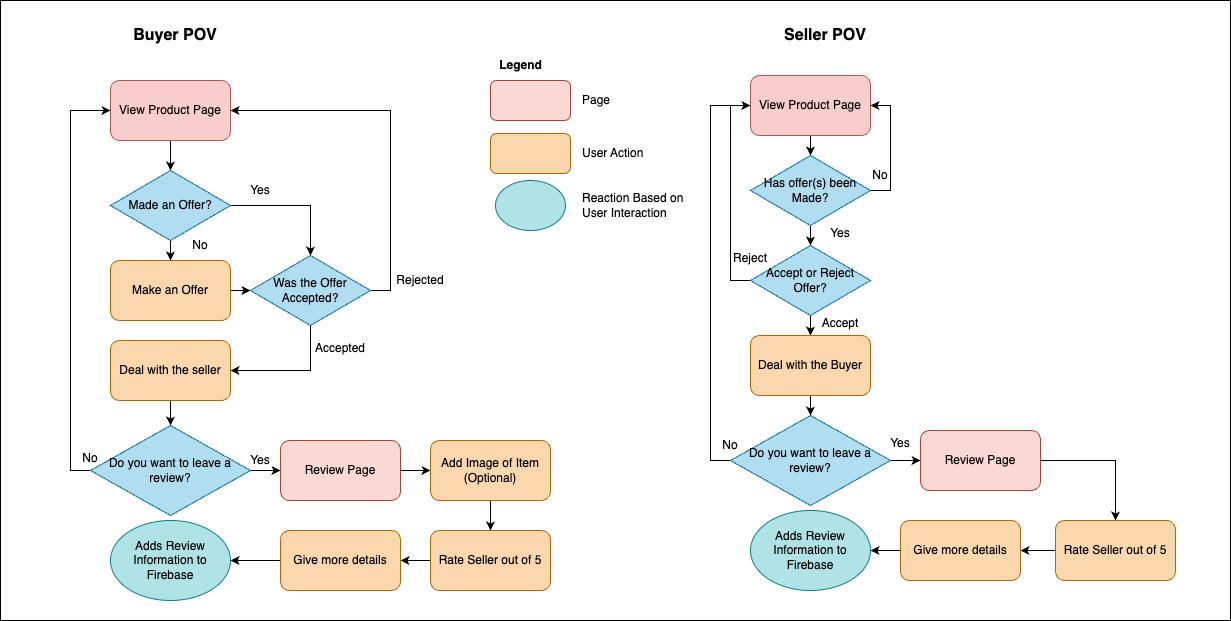

The diagram above was exported from draw.io. Its source (the exported page's mxGraphModel, read from the mxfile embedded in the PNG):
<mxGraphModel dx="1224" dy="540" grid="1" gridSize="10" guides="1" tooltips="1" connect="1" arrows="1" fold="1" page="1" pageScale="1" pageWidth="850" pageHeight="1100" math="0" shadow="0">
  <root>
    <mxCell id="0" />
    <mxCell id="1" parent="0" />
    <mxCell id="pP27NOjCeR2UWWNUJagE-1" value="" style="rounded=1;whiteSpace=wrap;html=1;fillColor=#fad9d5;strokeColor=#ae4132;" parent="1" vertex="1">
      <mxGeometry x="650" y="80" width="80" height="40" as="geometry" />
    </mxCell>
    <mxCell id="pP27NOjCeR2UWWNUJagE-2" value="" style="rounded=1;whiteSpace=wrap;html=1;fillColor=#fad7ac;strokeColor=#b46504;" parent="1" vertex="1">
      <mxGeometry x="650" y="133" width="80" height="40" as="geometry" />
    </mxCell>
    <mxCell id="pP27NOjCeR2UWWNUJagE-3" value="&lt;b&gt;Legend&lt;/b&gt;" style="text;html=1;align=center;verticalAlign=middle;resizable=0;points=[];autosize=1;strokeColor=none;fillColor=none;" parent="1" vertex="1">
      <mxGeometry x="645" y="50" width="70" height="30" as="geometry" />
    </mxCell>
    <mxCell id="pP27NOjCeR2UWWNUJagE-4" value="" style="ellipse;whiteSpace=wrap;html=1;fillColor=#b0e3e6;strokeColor=#0e8088;" parent="1" vertex="1">
      <mxGeometry x="655" y="180" width="70" height="50" as="geometry" />
    </mxCell>
    <mxCell id="pP27NOjCeR2UWWNUJagE-5" value="Page" style="text;html=1;align=left;verticalAlign=middle;whiteSpace=wrap;rounded=0;" parent="1" vertex="1">
      <mxGeometry x="740" y="85" width="60" height="30" as="geometry" />
    </mxCell>
    <mxCell id="pP27NOjCeR2UWWNUJagE-6" value="User Action" style="text;html=1;align=left;verticalAlign=middle;whiteSpace=wrap;rounded=0;" parent="1" vertex="1">
      <mxGeometry x="740" y="138" width="80" height="30" as="geometry" />
    </mxCell>
    <mxCell id="pP27NOjCeR2UWWNUJagE-7" value="Reaction Based on User Interaction" style="text;html=1;align=left;verticalAlign=middle;whiteSpace=wrap;rounded=0;" parent="1" vertex="1">
      <mxGeometry x="740" y="190" width="110" height="30" as="geometry" />
    </mxCell>
    <mxCell id="PvspGPX42pbOGRMhgGN1-4" style="edgeStyle=orthogonalEdgeStyle;rounded=0;orthogonalLoop=1;jettySize=auto;html=1;exitX=0.5;exitY=1;exitDx=0;exitDy=0;entryX=0.5;entryY=0;entryDx=0;entryDy=0;" parent="1" source="w8qG0O8z6XctwGMG13M1-1" target="PvspGPX42pbOGRMhgGN1-1" edge="1">
      <mxGeometry relative="1" as="geometry" />
    </mxCell>
    <mxCell id="w8qG0O8z6XctwGMG13M1-1" value="View Product Page" style="rounded=1;whiteSpace=wrap;html=1;fillColor=#f8cecc;strokeColor=#b85450;" parent="1" vertex="1">
      <mxGeometry x="270" y="80" width="120" height="60" as="geometry" />
    </mxCell>
    <mxCell id="Hn2Tg_5_0rG5pF7N2Lzk-11" style="edgeStyle=orthogonalEdgeStyle;rounded=0;orthogonalLoop=1;jettySize=auto;html=1;exitX=0.5;exitY=1;exitDx=0;exitDy=0;entryX=0.5;entryY=0;entryDx=0;entryDy=0;" parent="1" source="PvspGPX42pbOGRMhgGN1-1" target="PvspGPX42pbOGRMhgGN1-2" edge="1">
      <mxGeometry relative="1" as="geometry" />
    </mxCell>
    <mxCell id="Hn2Tg_5_0rG5pF7N2Lzk-14" style="edgeStyle=orthogonalEdgeStyle;rounded=0;orthogonalLoop=1;jettySize=auto;html=1;exitX=1;exitY=0.5;exitDx=0;exitDy=0;entryX=0.5;entryY=0;entryDx=0;entryDy=0;" parent="1" source="PvspGPX42pbOGRMhgGN1-1" target="PvspGPX42pbOGRMhgGN1-3" edge="1">
      <mxGeometry relative="1" as="geometry" />
    </mxCell>
    <mxCell id="PvspGPX42pbOGRMhgGN1-1" value="Made an Offer?" style="rhombus;whiteSpace=wrap;html=1;fillColor=#b1ddf0;strokeColor=#10739e;" parent="1" vertex="1">
      <mxGeometry x="270" y="170" width="120" height="70" as="geometry" />
    </mxCell>
    <mxCell id="Hn2Tg_5_0rG5pF7N2Lzk-12" style="edgeStyle=orthogonalEdgeStyle;rounded=0;orthogonalLoop=1;jettySize=auto;html=1;exitX=1;exitY=0.5;exitDx=0;exitDy=0;entryX=0;entryY=0.5;entryDx=0;entryDy=0;" parent="1" source="PvspGPX42pbOGRMhgGN1-2" target="PvspGPX42pbOGRMhgGN1-3" edge="1">
      <mxGeometry relative="1" as="geometry" />
    </mxCell>
    <mxCell id="PvspGPX42pbOGRMhgGN1-2" value="Make an Offer" style="rounded=1;whiteSpace=wrap;html=1;fillColor=#fad7ac;strokeColor=#b46504;" parent="1" vertex="1">
      <mxGeometry x="270" y="260" width="120" height="60" as="geometry" />
    </mxCell>
    <mxCell id="Hn2Tg_5_0rG5pF7N2Lzk-10" style="edgeStyle=orthogonalEdgeStyle;rounded=0;orthogonalLoop=1;jettySize=auto;html=1;exitX=0.5;exitY=1;exitDx=0;exitDy=0;entryX=1;entryY=0.5;entryDx=0;entryDy=0;" parent="1" source="PvspGPX42pbOGRMhgGN1-3" target="PvspGPX42pbOGRMhgGN1-8" edge="1">
      <mxGeometry relative="1" as="geometry" />
    </mxCell>
    <mxCell id="Hn2Tg_5_0rG5pF7N2Lzk-13" style="edgeStyle=orthogonalEdgeStyle;rounded=0;orthogonalLoop=1;jettySize=auto;html=1;exitX=1;exitY=0.5;exitDx=0;exitDy=0;entryX=1;entryY=0.5;entryDx=0;entryDy=0;" parent="1" source="PvspGPX42pbOGRMhgGN1-3" target="w8qG0O8z6XctwGMG13M1-1" edge="1">
      <mxGeometry relative="1" as="geometry" />
    </mxCell>
    <mxCell id="PvspGPX42pbOGRMhgGN1-3" value="Was the Offer Accepted?" style="rhombus;whiteSpace=wrap;html=1;fillColor=#b1ddf0;strokeColor=#10739e;" parent="1" vertex="1">
      <mxGeometry x="410" y="255" width="120" height="70" as="geometry" />
    </mxCell>
    <mxCell id="PvspGPX42pbOGRMhgGN1-14" style="edgeStyle=orthogonalEdgeStyle;rounded=0;orthogonalLoop=1;jettySize=auto;html=1;exitX=0.5;exitY=1;exitDx=0;exitDy=0;entryX=0.5;entryY=0;entryDx=0;entryDy=0;" parent="1" source="PvspGPX42pbOGRMhgGN1-8" target="PvspGPX42pbOGRMhgGN1-10" edge="1">
      <mxGeometry relative="1" as="geometry" />
    </mxCell>
    <mxCell id="PvspGPX42pbOGRMhgGN1-8" value="Deal with the seller" style="rounded=1;whiteSpace=wrap;html=1;fillColor=#fad7ac;strokeColor=#b46504;" parent="1" vertex="1">
      <mxGeometry x="270" y="340" width="120" height="60" as="geometry" />
    </mxCell>
    <mxCell id="PvspGPX42pbOGRMhgGN1-12" style="edgeStyle=orthogonalEdgeStyle;rounded=0;orthogonalLoop=1;jettySize=auto;html=1;exitX=0;exitY=0.5;exitDx=0;exitDy=0;entryX=0;entryY=0.5;entryDx=0;entryDy=0;" parent="1" source="PvspGPX42pbOGRMhgGN1-10" target="w8qG0O8z6XctwGMG13M1-1" edge="1">
      <mxGeometry relative="1" as="geometry" />
    </mxCell>
    <mxCell id="PvspGPX42pbOGRMhgGN1-15" style="edgeStyle=orthogonalEdgeStyle;rounded=0;orthogonalLoop=1;jettySize=auto;html=1;exitX=1;exitY=0.5;exitDx=0;exitDy=0;entryX=0;entryY=0.5;entryDx=0;entryDy=0;" parent="1" source="PvspGPX42pbOGRMhgGN1-10" target="PvspGPX42pbOGRMhgGN1-11" edge="1">
      <mxGeometry relative="1" as="geometry" />
    </mxCell>
    <mxCell id="PvspGPX42pbOGRMhgGN1-10" value="Do you want to leave a review?" style="rhombus;whiteSpace=wrap;html=1;fillColor=#b1ddf0;strokeColor=#10739e;" parent="1" vertex="1">
      <mxGeometry x="250" y="425" width="160" height="90" as="geometry" />
    </mxCell>
    <mxCell id="PvspGPX42pbOGRMhgGN1-20" style="edgeStyle=orthogonalEdgeStyle;rounded=0;orthogonalLoop=1;jettySize=auto;html=1;exitX=1;exitY=0.5;exitDx=0;exitDy=0;" parent="1" source="PvspGPX42pbOGRMhgGN1-11" target="PvspGPX42pbOGRMhgGN1-16" edge="1">
      <mxGeometry relative="1" as="geometry" />
    </mxCell>
    <mxCell id="PvspGPX42pbOGRMhgGN1-11" value="Review Page" style="rounded=1;whiteSpace=wrap;html=1;fillColor=#fad9d5;strokeColor=#ae4132;" parent="1" vertex="1">
      <mxGeometry x="440" y="440" width="120" height="60" as="geometry" />
    </mxCell>
    <mxCell id="PvspGPX42pbOGRMhgGN1-21" style="edgeStyle=orthogonalEdgeStyle;rounded=0;orthogonalLoop=1;jettySize=auto;html=1;exitX=0.5;exitY=1;exitDx=0;exitDy=0;entryX=0.5;entryY=0;entryDx=0;entryDy=0;" parent="1" source="PvspGPX42pbOGRMhgGN1-16" target="PvspGPX42pbOGRMhgGN1-17" edge="1">
      <mxGeometry relative="1" as="geometry" />
    </mxCell>
    <mxCell id="PvspGPX42pbOGRMhgGN1-16" value="Add Image of Item&lt;div&gt;(Optional)&lt;/div&gt;" style="rounded=1;whiteSpace=wrap;html=1;fillColor=#fad7ac;strokeColor=#b46504;" parent="1" vertex="1">
      <mxGeometry x="590" y="440" width="120" height="60" as="geometry" />
    </mxCell>
    <mxCell id="PvspGPX42pbOGRMhgGN1-22" style="edgeStyle=orthogonalEdgeStyle;rounded=0;orthogonalLoop=1;jettySize=auto;html=1;exitX=0;exitY=0.5;exitDx=0;exitDy=0;entryX=1;entryY=0.5;entryDx=0;entryDy=0;" parent="1" source="PvspGPX42pbOGRMhgGN1-17" target="PvspGPX42pbOGRMhgGN1-18" edge="1">
      <mxGeometry relative="1" as="geometry" />
    </mxCell>
    <mxCell id="PvspGPX42pbOGRMhgGN1-17" value="Rate Seller out of 5" style="rounded=1;whiteSpace=wrap;html=1;fillColor=#fad7ac;strokeColor=#b46504;" parent="1" vertex="1">
      <mxGeometry x="590" y="530" width="120" height="60" as="geometry" />
    </mxCell>
    <mxCell id="PvspGPX42pbOGRMhgGN1-23" style="edgeStyle=orthogonalEdgeStyle;rounded=0;orthogonalLoop=1;jettySize=auto;html=1;exitX=0;exitY=0.5;exitDx=0;exitDy=0;" parent="1" source="PvspGPX42pbOGRMhgGN1-18" target="PvspGPX42pbOGRMhgGN1-19" edge="1">
      <mxGeometry relative="1" as="geometry" />
    </mxCell>
    <mxCell id="PvspGPX42pbOGRMhgGN1-18" value="Give more details" style="rounded=1;whiteSpace=wrap;html=1;fillColor=#fad7ac;strokeColor=#b46504;" parent="1" vertex="1">
      <mxGeometry x="440" y="530" width="120" height="60" as="geometry" />
    </mxCell>
    <mxCell id="PvspGPX42pbOGRMhgGN1-19" value="Adds Review Information to Firebase" style="ellipse;whiteSpace=wrap;html=1;fillColor=#b0e3e6;strokeColor=#0e8088;" parent="1" vertex="1">
      <mxGeometry x="270" y="520" width="120" height="80" as="geometry" />
    </mxCell>
    <mxCell id="Hn2Tg_5_0rG5pF7N2Lzk-4" style="edgeStyle=orthogonalEdgeStyle;rounded=0;orthogonalLoop=1;jettySize=auto;html=1;exitX=0.5;exitY=1;exitDx=0;exitDy=0;entryX=0.5;entryY=0;entryDx=0;entryDy=0;" parent="1" source="Hn2Tg_5_0rG5pF7N2Lzk-1" target="Hn2Tg_5_0rG5pF7N2Lzk-2" edge="1">
      <mxGeometry relative="1" as="geometry" />
    </mxCell>
    <mxCell id="Hn2Tg_5_0rG5pF7N2Lzk-1" value="View Product Page" style="rounded=1;whiteSpace=wrap;html=1;fillColor=#f8cecc;strokeColor=#b85450;" parent="1" vertex="1">
      <mxGeometry x="910" y="75" width="120" height="60" as="geometry" />
    </mxCell>
    <mxCell id="Hn2Tg_5_0rG5pF7N2Lzk-3" style="edgeStyle=orthogonalEdgeStyle;rounded=0;orthogonalLoop=1;jettySize=auto;html=1;exitX=1;exitY=0.5;exitDx=0;exitDy=0;entryX=1;entryY=0.5;entryDx=0;entryDy=0;" parent="1" source="Hn2Tg_5_0rG5pF7N2Lzk-2" target="Hn2Tg_5_0rG5pF7N2Lzk-1" edge="1">
      <mxGeometry relative="1" as="geometry" />
    </mxCell>
    <mxCell id="Hn2Tg_5_0rG5pF7N2Lzk-7" style="edgeStyle=orthogonalEdgeStyle;rounded=0;orthogonalLoop=1;jettySize=auto;html=1;exitX=0.5;exitY=1;exitDx=0;exitDy=0;entryX=0.5;entryY=0;entryDx=0;entryDy=0;" parent="1" source="Hn2Tg_5_0rG5pF7N2Lzk-2" target="Hn2Tg_5_0rG5pF7N2Lzk-5" edge="1">
      <mxGeometry relative="1" as="geometry" />
    </mxCell>
    <mxCell id="Hn2Tg_5_0rG5pF7N2Lzk-2" value="Has offer(s) been Made?" style="rhombus;whiteSpace=wrap;html=1;fillColor=#b1ddf0;strokeColor=#10739e;" parent="1" vertex="1">
      <mxGeometry x="910" y="155" width="120" height="70" as="geometry" />
    </mxCell>
    <mxCell id="Hn2Tg_5_0rG5pF7N2Lzk-30" style="edgeStyle=orthogonalEdgeStyle;rounded=0;orthogonalLoop=1;jettySize=auto;html=1;exitX=0.5;exitY=1;exitDx=0;exitDy=0;entryX=0.5;entryY=0;entryDx=0;entryDy=0;" parent="1" source="Hn2Tg_5_0rG5pF7N2Lzk-5" target="Hn2Tg_5_0rG5pF7N2Lzk-29" edge="1">
      <mxGeometry relative="1" as="geometry" />
    </mxCell>
    <mxCell id="Hn2Tg_5_0rG5pF7N2Lzk-33" style="edgeStyle=orthogonalEdgeStyle;rounded=0;orthogonalLoop=1;jettySize=auto;html=1;exitX=0;exitY=0.5;exitDx=0;exitDy=0;entryX=0;entryY=0.5;entryDx=0;entryDy=0;" parent="1" source="Hn2Tg_5_0rG5pF7N2Lzk-5" target="Hn2Tg_5_0rG5pF7N2Lzk-1" edge="1">
      <mxGeometry relative="1" as="geometry">
        <Array as="points">
          <mxPoint x="890" y="280" />
          <mxPoint x="890" y="105" />
        </Array>
      </mxGeometry>
    </mxCell>
    <mxCell id="Hn2Tg_5_0rG5pF7N2Lzk-5" value="Accept or Reject Offer?" style="rhombus;whiteSpace=wrap;html=1;fillColor=#b1ddf0;strokeColor=#10739e;" parent="1" vertex="1">
      <mxGeometry x="910" y="245" width="120" height="70" as="geometry" />
    </mxCell>
    <mxCell id="Hn2Tg_5_0rG5pF7N2Lzk-18" style="edgeStyle=orthogonalEdgeStyle;rounded=0;orthogonalLoop=1;jettySize=auto;html=1;exitX=1;exitY=0.5;exitDx=0;exitDy=0;entryX=0;entryY=0.5;entryDx=0;entryDy=0;" parent="1" source="Hn2Tg_5_0rG5pF7N2Lzk-19" target="Hn2Tg_5_0rG5pF7N2Lzk-21" edge="1">
      <mxGeometry relative="1" as="geometry" />
    </mxCell>
    <mxCell id="Hn2Tg_5_0rG5pF7N2Lzk-32" style="edgeStyle=orthogonalEdgeStyle;rounded=0;orthogonalLoop=1;jettySize=auto;html=1;exitX=0;exitY=0.5;exitDx=0;exitDy=0;entryX=0;entryY=0.5;entryDx=0;entryDy=0;" parent="1" source="Hn2Tg_5_0rG5pF7N2Lzk-19" target="Hn2Tg_5_0rG5pF7N2Lzk-1" edge="1">
      <mxGeometry relative="1" as="geometry">
        <Array as="points">
          <mxPoint x="870" y="460" />
          <mxPoint x="870" y="105" />
        </Array>
      </mxGeometry>
    </mxCell>
    <mxCell id="Hn2Tg_5_0rG5pF7N2Lzk-19" value="Do you want to leave a review?" style="rhombus;whiteSpace=wrap;html=1;fillColor=#b1ddf0;strokeColor=#10739e;" parent="1" vertex="1">
      <mxGeometry x="890" y="415" width="160" height="90" as="geometry" />
    </mxCell>
    <mxCell id="Hn2Tg_5_0rG5pF7N2Lzk-20" style="edgeStyle=orthogonalEdgeStyle;rounded=0;orthogonalLoop=1;jettySize=auto;html=1;exitX=1;exitY=0.5;exitDx=0;exitDy=0;entryX=0.5;entryY=0;entryDx=0;entryDy=0;" parent="1" source="Hn2Tg_5_0rG5pF7N2Lzk-21" target="Hn2Tg_5_0rG5pF7N2Lzk-25" edge="1">
      <mxGeometry relative="1" as="geometry">
        <mxPoint x="1230" y="460" as="targetPoint" />
      </mxGeometry>
    </mxCell>
    <mxCell id="Hn2Tg_5_0rG5pF7N2Lzk-21" value="Review Page" style="rounded=1;whiteSpace=wrap;html=1;fillColor=#fad9d5;strokeColor=#ae4132;" parent="1" vertex="1">
      <mxGeometry x="1080" y="430" width="120" height="60" as="geometry" />
    </mxCell>
    <mxCell id="Hn2Tg_5_0rG5pF7N2Lzk-24" style="edgeStyle=orthogonalEdgeStyle;rounded=0;orthogonalLoop=1;jettySize=auto;html=1;exitX=0;exitY=0.5;exitDx=0;exitDy=0;entryX=1;entryY=0.5;entryDx=0;entryDy=0;" parent="1" source="Hn2Tg_5_0rG5pF7N2Lzk-25" target="Hn2Tg_5_0rG5pF7N2Lzk-27" edge="1">
      <mxGeometry relative="1" as="geometry" />
    </mxCell>
    <mxCell id="Hn2Tg_5_0rG5pF7N2Lzk-25" value="Rate Seller out of 5" style="rounded=1;whiteSpace=wrap;html=1;fillColor=#fad7ac;strokeColor=#b46504;" parent="1" vertex="1">
      <mxGeometry x="1215" y="520" width="120" height="60" as="geometry" />
    </mxCell>
    <mxCell id="Hn2Tg_5_0rG5pF7N2Lzk-26" style="edgeStyle=orthogonalEdgeStyle;rounded=0;orthogonalLoop=1;jettySize=auto;html=1;exitX=0;exitY=0.5;exitDx=0;exitDy=0;" parent="1" source="Hn2Tg_5_0rG5pF7N2Lzk-27" target="Hn2Tg_5_0rG5pF7N2Lzk-28" edge="1">
      <mxGeometry relative="1" as="geometry" />
    </mxCell>
    <mxCell id="Hn2Tg_5_0rG5pF7N2Lzk-27" value="Give more details" style="rounded=1;whiteSpace=wrap;html=1;fillColor=#fad7ac;strokeColor=#b46504;" parent="1" vertex="1">
      <mxGeometry x="1060" y="520" width="120" height="60" as="geometry" />
    </mxCell>
    <mxCell id="Hn2Tg_5_0rG5pF7N2Lzk-28" value="Adds Review Information to Firebase" style="ellipse;whiteSpace=wrap;html=1;fillColor=#b0e3e6;strokeColor=#0e8088;" parent="1" vertex="1">
      <mxGeometry x="910" y="510" width="120" height="80" as="geometry" />
    </mxCell>
    <mxCell id="Hn2Tg_5_0rG5pF7N2Lzk-31" style="edgeStyle=orthogonalEdgeStyle;rounded=0;orthogonalLoop=1;jettySize=auto;html=1;exitX=0.5;exitY=1;exitDx=0;exitDy=0;entryX=0.5;entryY=0;entryDx=0;entryDy=0;" parent="1" source="Hn2Tg_5_0rG5pF7N2Lzk-29" target="Hn2Tg_5_0rG5pF7N2Lzk-19" edge="1">
      <mxGeometry relative="1" as="geometry" />
    </mxCell>
    <mxCell id="Hn2Tg_5_0rG5pF7N2Lzk-29" value="Deal with the Buyer" style="rounded=1;whiteSpace=wrap;html=1;fillColor=#fad7ac;strokeColor=#b46504;" parent="1" vertex="1">
      <mxGeometry x="910" y="335" width="120" height="60" as="geometry" />
    </mxCell>
    <mxCell id="4hvAOGVquiMjatrE1EME-5" value="&lt;font style=&quot;font-size: 16px;&quot;&gt;&lt;b&gt;Buyer POV&lt;/b&gt;&lt;/font&gt;" style="text;html=1;align=center;verticalAlign=middle;whiteSpace=wrap;rounded=0;" parent="1" vertex="1">
      <mxGeometry x="260" y="20" width="150" height="30" as="geometry" />
    </mxCell>
    <mxCell id="4hvAOGVquiMjatrE1EME-6" value="&lt;font style=&quot;font-size: 16px;&quot;&gt;&lt;b&gt;Seller POV&lt;/b&gt;&lt;/font&gt;" style="text;html=1;align=center;verticalAlign=middle;whiteSpace=wrap;rounded=0;" parent="1" vertex="1">
      <mxGeometry x="910" y="20" width="150" height="30" as="geometry" />
    </mxCell>
    <mxCell id="d-QF-hcFvKbAhkM6p2AL-2" value="Yes" style="text;html=1;align=center;verticalAlign=middle;whiteSpace=wrap;rounded=0;" parent="1" vertex="1">
      <mxGeometry x="390" y="447.5" width="60" height="25" as="geometry" />
    </mxCell>
    <mxCell id="d-QF-hcFvKbAhkM6p2AL-3" value="Yes" style="text;html=1;align=center;verticalAlign=middle;whiteSpace=wrap;rounded=0;" parent="1" vertex="1">
      <mxGeometry x="390" y="177.5" width="60" height="25" as="geometry" />
    </mxCell>
    <mxCell id="d-QF-hcFvKbAhkM6p2AL-4" value="Accepted" style="text;html=1;align=center;verticalAlign=middle;whiteSpace=wrap;rounded=0;" parent="1" vertex="1">
      <mxGeometry x="470" y="335" width="60" height="25" as="geometry" />
    </mxCell>
    <mxCell id="d-QF-hcFvKbAhkM6p2AL-5" value="Yes" style="text;html=1;align=center;verticalAlign=middle;whiteSpace=wrap;rounded=0;" parent="1" vertex="1">
      <mxGeometry x="970" y="220" width="60" height="25" as="geometry" />
    </mxCell>
    <mxCell id="d-QF-hcFvKbAhkM6p2AL-6" value="Yes" style="text;html=1;align=center;verticalAlign=middle;whiteSpace=wrap;rounded=0;" parent="1" vertex="1">
      <mxGeometry x="1030" y="430" width="60" height="25" as="geometry" />
    </mxCell>
    <mxCell id="d-QF-hcFvKbAhkM6p2AL-7" value="Rejected" style="text;html=1;align=center;verticalAlign=middle;whiteSpace=wrap;rounded=0;" parent="1" vertex="1">
      <mxGeometry x="550" y="267.5" width="60" height="25" as="geometry" />
    </mxCell>
    <mxCell id="d-QF-hcFvKbAhkM6p2AL-8" value="Accept" style="text;html=1;align=center;verticalAlign=middle;whiteSpace=wrap;rounded=0;" parent="1" vertex="1">
      <mxGeometry x="970" y="310" width="60" height="25" as="geometry" />
    </mxCell>
    <mxCell id="d-QF-hcFvKbAhkM6p2AL-10" value="Reject" style="text;html=1;align=center;verticalAlign=middle;whiteSpace=wrap;rounded=0;" parent="1" vertex="1">
      <mxGeometry x="880" y="245" width="60" height="25" as="geometry" />
    </mxCell>
    <mxCell id="N76iWblnIpSjzA_NPJrr-1" value="No" style="text;html=1;align=center;verticalAlign=middle;whiteSpace=wrap;rounded=0;" parent="1" vertex="1">
      <mxGeometry x="220" y="442.5" width="60" height="30" as="geometry" />
    </mxCell>
    <mxCell id="N76iWblnIpSjzA_NPJrr-2" value="No" style="text;html=1;align=center;verticalAlign=middle;whiteSpace=wrap;rounded=0;" parent="1" vertex="1">
      <mxGeometry x="330" y="230" width="60" height="30" as="geometry" />
    </mxCell>
    <mxCell id="N76iWblnIpSjzA_NPJrr-3" value="No" style="text;html=1;align=center;verticalAlign=middle;whiteSpace=wrap;rounded=0;" parent="1" vertex="1">
      <mxGeometry x="1010" y="160" width="60" height="30" as="geometry" />
    </mxCell>
    <mxCell id="N76iWblnIpSjzA_NPJrr-4" value="No" style="text;html=1;align=center;verticalAlign=middle;whiteSpace=wrap;rounded=0;" parent="1" vertex="1">
      <mxGeometry x="860" y="430" width="60" height="30" as="geometry" />
    </mxCell>
    <mxCell id="N76iWblnIpSjzA_NPJrr-5" value="" style="rounded=0;whiteSpace=wrap;html=1;fillColor=none;" parent="1" vertex="1">
      <mxGeometry x="160" width="1230" height="620" as="geometry" />
    </mxCell>
  </root>
</mxGraphModel>